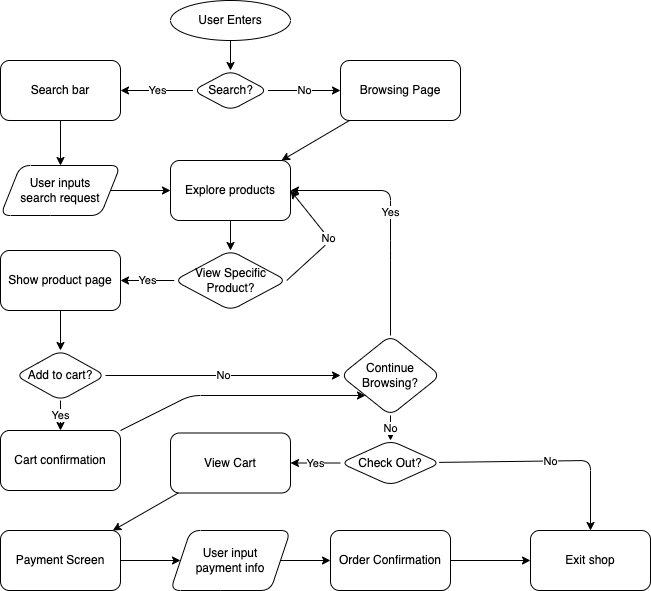

The diagram above was exported from draw.io. Its source (the exported page's mxGraphModel, read from the mxfile embedded in the PNG):
<mxGraphModel dx="506" dy="360" grid="1" gridSize="10" guides="1" tooltips="1" connect="1" arrows="1" fold="1" page="1" pageScale="1" pageWidth="850" pageHeight="1100" math="0" shadow="0">
  <root>
    <mxCell id="0" />
    <mxCell id="1" parent="0" />
    <mxCell id="21" value="" style="edgeStyle=none;html=1;" parent="1" source="2" target="20" edge="1">
      <mxGeometry relative="1" as="geometry" />
    </mxCell>
    <mxCell id="2" value="User Enters" style="ellipse;whiteSpace=wrap;html=1;" parent="1" vertex="1">
      <mxGeometry x="340" width="120" height="40" as="geometry" />
    </mxCell>
    <mxCell id="23" value="Yes" style="edgeStyle=none;html=1;" parent="1" source="20" target="22" edge="1">
      <mxGeometry relative="1" as="geometry" />
    </mxCell>
    <mxCell id="25" value="No" style="edgeStyle=none;html=1;" parent="1" source="20" target="24" edge="1">
      <mxGeometry relative="1" as="geometry" />
    </mxCell>
    <mxCell id="20" value="Search?" style="rhombus;whiteSpace=wrap;html=1;rounded=1;" parent="1" vertex="1">
      <mxGeometry x="362.5" y="70" width="75" height="40" as="geometry" />
    </mxCell>
    <mxCell id="29" value="" style="edgeStyle=none;html=1;" parent="1" source="22" target="28" edge="1">
      <mxGeometry relative="1" as="geometry" />
    </mxCell>
    <mxCell id="22" value="Search bar" style="rounded=1;whiteSpace=wrap;html=1;" parent="1" vertex="1">
      <mxGeometry x="170" y="60" width="120" height="60" as="geometry" />
    </mxCell>
    <mxCell id="31" value="" style="edgeStyle=none;html=1;" parent="1" source="24" target="30" edge="1">
      <mxGeometry relative="1" as="geometry" />
    </mxCell>
    <mxCell id="24" value="Browsing Page" style="rounded=1;whiteSpace=wrap;html=1;" parent="1" vertex="1">
      <mxGeometry x="510" y="60" width="120" height="60" as="geometry" />
    </mxCell>
    <mxCell id="32" style="edgeStyle=none;html=1;entryX=0;entryY=0.5;entryDx=0;entryDy=0;" parent="1" source="28" target="30" edge="1">
      <mxGeometry relative="1" as="geometry" />
    </mxCell>
    <mxCell id="28" value="User inputs &lt;br&gt;search request" style="shape=parallelogram;perimeter=parallelogramPerimeter;whiteSpace=wrap;html=1;fixedSize=1;rounded=1;" parent="1" vertex="1">
      <mxGeometry x="170" y="165" width="120" height="50" as="geometry" />
    </mxCell>
    <mxCell id="37" value="" style="edgeStyle=none;html=1;" parent="1" source="30" target="36" edge="1">
      <mxGeometry relative="1" as="geometry" />
    </mxCell>
    <mxCell id="30" value="Explore products" style="rounded=1;whiteSpace=wrap;html=1;" parent="1" vertex="1">
      <mxGeometry x="340" y="160" width="120" height="60" as="geometry" />
    </mxCell>
    <mxCell id="38" value="No" style="edgeStyle=none;html=1;entryX=1;entryY=0.5;entryDx=0;entryDy=0;exitX=1;exitY=0.5;exitDx=0;exitDy=0;" parent="1" source="36" target="30" edge="1">
      <mxGeometry relative="1" as="geometry">
        <Array as="points">
          <mxPoint x="500" y="240" />
        </Array>
      </mxGeometry>
    </mxCell>
    <mxCell id="47" value="Yes" style="edgeStyle=none;html=1;" parent="1" source="36" target="46" edge="1">
      <mxGeometry relative="1" as="geometry" />
    </mxCell>
    <mxCell id="36" value="View Specific Product?" style="rhombus;whiteSpace=wrap;html=1;rounded=1;" parent="1" vertex="1">
      <mxGeometry x="343.75" y="250" width="112.5" height="60" as="geometry" />
    </mxCell>
    <mxCell id="49" value="" style="edgeStyle=none;html=1;" parent="1" source="46" target="48" edge="1">
      <mxGeometry relative="1" as="geometry" />
    </mxCell>
    <mxCell id="46" value="Show product page" style="whiteSpace=wrap;html=1;rounded=1;" parent="1" vertex="1">
      <mxGeometry x="170" y="250" width="120" height="60" as="geometry" />
    </mxCell>
    <mxCell id="53" value="No" style="edgeStyle=none;html=1;" parent="1" source="48" target="52" edge="1">
      <mxGeometry relative="1" as="geometry" />
    </mxCell>
    <mxCell id="58" value="Yes" style="edgeStyle=none;html=1;" parent="1" source="48" target="57" edge="1">
      <mxGeometry relative="1" as="geometry" />
    </mxCell>
    <mxCell id="48" value="Add to cart?" style="rhombus;whiteSpace=wrap;html=1;rounded=1;" parent="1" vertex="1">
      <mxGeometry x="185" y="350" width="90" height="50" as="geometry" />
    </mxCell>
    <mxCell id="54" value="Yes" style="edgeStyle=none;html=1;entryX=1;entryY=0.5;entryDx=0;entryDy=0;" parent="1" source="52" target="30" edge="1">
      <mxGeometry relative="1" as="geometry">
        <Array as="points">
          <mxPoint x="560" y="250" />
          <mxPoint x="560" y="190" />
        </Array>
      </mxGeometry>
    </mxCell>
    <mxCell id="62" value="No" style="edgeStyle=none;html=1;" parent="1" source="52" target="61" edge="1">
      <mxGeometry relative="1" as="geometry" />
    </mxCell>
    <mxCell id="52" value="Continue Browsing?" style="rhombus;whiteSpace=wrap;html=1;rounded=1;" parent="1" vertex="1">
      <mxGeometry x="510" y="335" width="100" height="80" as="geometry" />
    </mxCell>
    <mxCell id="55" value="Exit shop" style="whiteSpace=wrap;html=1;rounded=1;" parent="1" vertex="1">
      <mxGeometry x="700" y="530" width="120" height="60" as="geometry" />
    </mxCell>
    <mxCell id="66" style="edgeStyle=none;html=1;entryX=0;entryY=1;entryDx=0;entryDy=0;" parent="1" source="57" target="52" edge="1">
      <mxGeometry relative="1" as="geometry">
        <Array as="points">
          <mxPoint x="360" y="395" />
        </Array>
      </mxGeometry>
    </mxCell>
    <mxCell id="57" value="Cart confirmation" style="rounded=1;whiteSpace=wrap;html=1;" parent="1" vertex="1">
      <mxGeometry x="170" y="430" width="120" height="60" as="geometry" />
    </mxCell>
    <mxCell id="63" value="No" style="edgeStyle=none;html=1;entryX=0.5;entryY=0;entryDx=0;entryDy=0;" parent="1" source="61" target="55" edge="1">
      <mxGeometry relative="1" as="geometry">
        <Array as="points">
          <mxPoint x="760" y="460" />
        </Array>
      </mxGeometry>
    </mxCell>
    <mxCell id="70" value="Yes" style="edgeStyle=none;html=1;" parent="1" source="61" target="69" edge="1">
      <mxGeometry relative="1" as="geometry" />
    </mxCell>
    <mxCell id="61" value="Check Out?" style="rhombus;whiteSpace=wrap;html=1;rounded=1;" parent="1" vertex="1">
      <mxGeometry x="510" y="440" width="100" height="45" as="geometry" />
    </mxCell>
    <mxCell id="74" value="" style="edgeStyle=none;html=1;" parent="1" source="69" target="73" edge="1">
      <mxGeometry relative="1" as="geometry" />
    </mxCell>
    <mxCell id="69" value="View Cart" style="whiteSpace=wrap;html=1;rounded=1;" parent="1" vertex="1">
      <mxGeometry x="340" y="432.5" width="120" height="60" as="geometry" />
    </mxCell>
    <mxCell id="76" value="" style="edgeStyle=none;html=1;" parent="1" source="73" target="75" edge="1">
      <mxGeometry relative="1" as="geometry" />
    </mxCell>
    <mxCell id="73" value="Payment Screen" style="rounded=1;whiteSpace=wrap;html=1;" parent="1" vertex="1">
      <mxGeometry x="170" y="530" width="120" height="60" as="geometry" />
    </mxCell>
    <mxCell id="78" value="" style="edgeStyle=none;html=1;" parent="1" source="75" target="77" edge="1">
      <mxGeometry relative="1" as="geometry" />
    </mxCell>
    <mxCell id="75" value="User input &lt;br&gt;payment info" style="shape=parallelogram;perimeter=parallelogramPerimeter;whiteSpace=wrap;html=1;fixedSize=1;rounded=1;" parent="1" vertex="1">
      <mxGeometry x="340" y="530" width="120" height="60" as="geometry" />
    </mxCell>
    <mxCell id="79" value="" style="edgeStyle=none;html=1;" parent="1" source="77" target="55" edge="1">
      <mxGeometry relative="1" as="geometry" />
    </mxCell>
    <mxCell id="77" value="Order Confirmation" style="whiteSpace=wrap;html=1;rounded=1;" parent="1" vertex="1">
      <mxGeometry x="500" y="530" width="120" height="60" as="geometry" />
    </mxCell>
  </root>
</mxGraphModel>